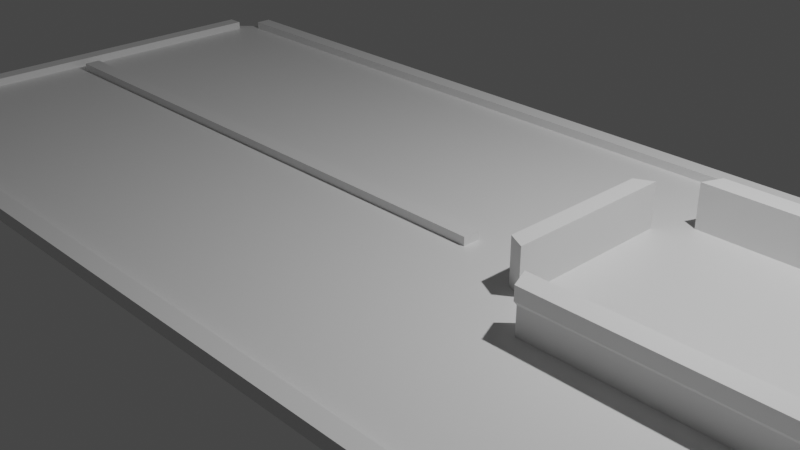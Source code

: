 # Source: epson_ef_12_lens_cap.blend  (saved by Blender 2.81.16; exported with 4.5.12 LTS)
import bpy
from mathutils import Matrix  # noqa: F401  (used for matrix-valued properties, if any)

bpy.ops.wm.read_factory_settings(use_empty=True)
scene = bpy.context.scene
scene.name = 'Scene'

# ---- collections
col_collection = bpy.data.collections.new('Collection'); scene.collection.children.link(col_collection)

# ---- materials (node trees are filled in below, after node groups)
mat_material = bpy.data.materials.new('Material')
mat_material.alpha_threshold = 0.0
mat_material.use_transparent_shadow = False
mat_material.line_color = (0.0, 0.0, 0.0, 1.0)

# ---- material node trees
mat_material.use_nodes = True; mat_material.node_tree.nodes.clear()
_N = mat_material.node_tree.nodes; _L = mat_material.node_tree.links
n0 = _N.new('ShaderNodeOutputMaterial'); n0.name = 'Material Output'; n0.location = (300, 300)
n1 = _N.new('ShaderNodeBsdfPrincipled'); n1.name = 'Principled BSDF'; n1.location = (10, 300)
n1.distribution = 'GGX'
n1.subsurface_method = 'BURLEY'
n1.inputs[2].default_value = 0.4
n1.inputs[3].default_value = 1.45
n1.inputs[27].default_value = (0.0, 0.0, 0.0, 1.0)
n1.inputs[28].default_value = 1.0
_L.new(n1.outputs[0], n0.inputs[0])
n0.is_active_output = True

# ---- world
world_world = bpy.data.worlds.new('World'); scene.world = world_world
world_world.use_nodes = True; world_world.node_tree.nodes.clear()
_N = world_world.node_tree.nodes; _L = world_world.node_tree.links
n0 = _N.new('ShaderNodeOutputWorld'); n0.name = 'World Output'; n0.location = (300, 300)
n1 = _N.new('ShaderNodeBackground'); n1.name = 'Background'; n1.location = (10, 300)
n1.inputs[0].default_value = (0.05088, 0.05088, 0.05088, 1.0)
_L.new(n1.outputs[0], n0.inputs[0])
n0.is_active_output = True
world_world.color = (0.05088, 0.05088, 0.05088)
world_world.use_sun_shadow = False
world_world.sun_shadow_jitter_overblur = 0.0

# ---- cameras
cam_camera = bpy.data.cameras.new('Camera')
cam_camera.clip_end = 100.0
cam_camera.ortho_scale = 7.314

# ---- lights
light_light = bpy.data.lights.new('Light', 'POINT')
light_light.transmission_factor = 0.0
light_light.energy = 1000.0
light_light.shadow_soft_size = 0.1
light_light.shadow_maximum_resolution = 0.006
light_light.use_absolute_resolution = True

# ---- meshes
me_cube = bpy.data.meshes.new('Cube')
me_cube.from_pydata([(6.5, 2.6, 0.1), (6.5, -2.6, 0.1), (-6.5, 2.6, 0.1), (-6.1, -3.0, 0.1), (6.1, 3.0, 0.1), (6.1, -3.0, 0.1), (-6.1, 3.0, 0.1), (-6.5, -2.6, 0.1), (6.079, 2.95, 0.0), (6.1, 3.0, 0.05), (6.45, 2.579, 0.0), (6.5, 2.6, 0.05), (6.45, -2.579, 0.0), (6.5, -2.6, 0.05), (6.1, -3.0, 0.05), (6.079, -2.95, 0.0), (-6.45, 2.579, 0.0), (-6.5, 2.6, 0.05), (-6.1, 3.0, 0.05), (-6.079, 2.95, 0.0), (-6.079, -2.95, 0.0), (-6.1, -3.0, 0.05), (-6.5, -2.6, 0.05), (-6.45, -2.579, 0.0), (3.387, -2.95, 0.0), (4.387, -2.95, 0.0), (4.387, -3.0, 0.05), (3.387, -3.0, 0.05), (3.44, -3.0, 0.1), (4.335, -3.0, 0.1), (4.121, -3.029, 0.1), (3.653, -3.029, 0.1), (3.505, -3.069, 0.05), (4.27, -3.069, 0.05), (4.27, -3.083, 0.0), (3.505, -3.083, 0.0)], [], [(18, 6, 4, 9), (21, 3, 7, 22), (6, 18, 17, 2), (5, 14, 13, 1), (16, 19, 8, 10, 12, 15, 25, 24, 20, 23), (27, 28, 3, 21), (22, 7, 2, 17), (11, 0, 1, 13), (1, 0, 4, 6, 2, 7, 3, 28, 29, 5), (10, 8, 9, 11), (23, 20, 21, 22), (15, 12, 13, 14), (19, 16, 17, 18), (8, 19, 18, 9), (12, 10, 11, 13), (22, 17, 16, 23), (24, 27, 21, 20), (0, 11, 9, 4), (14, 26, 25, 15), (28, 27, 32), (29, 28, 31, 30), (26, 33, 34), (14, 5, 29, 26), (29, 30, 33), (27, 24, 35), (24, 25, 34, 35), (35, 34, 33, 32), (33, 30, 31, 32), (25, 26, 34), (32, 27, 35), (31, 28, 32), (26, 29, 33)])
_uv = me_cube.uv_layers.new(name='UVMap')
_uv.uv.foreach_set('vector', [0.5, 0.2577, 0.625, 0.2577, 0.625, 0.4923, 0.5, 0.4923, 0.5, 0.9923, 0.625, 0.9923, 0.625, 1.0, 0.5, 1.0, 0.625, 0.2577, 0.5, 0.2577, 0.5, 0.2333, 0.625, 0.2333, 0.625, 0.7577, 0.5, 0.7577, 0.5, 0.7333, 0.625, 0.7333, 0.126, 0.5175, 0.1331, 0.5021, 0.3669, 0.5021, 0.374, 0.5175, 0.374, 0.7325, 0.3669, 0.7479, 0.289, 0.7479, 0.211, 0.7479, 0.1331, 0.7479, 0.126, 0.7325, 0.5, 0.9141, 0.625, 0.9141, 0.625, 0.9923, 0.5, 0.9923, 0.5, 0.01667, 0.625, 0.01667, 0.625, 0.2333, 0.5, 0.2333, 0.5, 0.5167, 0.625, 0.5167, 0.625, 0.7333, 0.5, 0.7333, 0.625, 0.7333, 0.625, 0.5167, 0.625, 0.4923, 0.625, 0.2577, 0.625, 0.2333, 0.625, 1.0, 0.625, 0.9923, 0.625, 0.9141, 0.625, 0.8359, 0.625, 0.7577, 0.374, 0.5175, 0.3669, 0.5021, 0.3673, 0.5, 0.375, 0.5167, 0.126, 0.7325, 0.1331, 0.7479, 0.1327, 0.75, 0.125, 0.7333, 0.3669, 0.7479, 0.374, 0.7325, 0.375, 0.7333, 0.3673, 0.75, 0.1331, 0.5021, 0.126, 0.5175, 0.125, 0.5167, 0.1327, 0.5, 0.3669, 0.5021, 0.1331, 0.5021, 0.1327, 0.5, 0.3673, 0.5, 0.374, 0.7325, 0.374, 0.5175, 0.5, 0.5167, 0.5, 0.7333, 0.5, 0.01667, 0.5, 0.2333, 0.375, 0.2325, 0.375, 0.01753, 0.375, 0.914, 0.5, 0.9141, 0.5, 0.9923, 0.375, 0.9919, 0.625, 0.5167, 0.5, 0.5167, 0.5, 0.4923, 0.625, 0.4923, 0.5, 0.7577, 0.5, 0.8359, 0.375, 0.836, 0.375, 0.7581, 0.625, 0.9141, 0.5, 0.9141, 0.5, 0.9141, 0.625, 0.8359, 0.625, 0.9141, 0.625, 0.9141, 0.625, 0.8359, 0.5, 0.8359, 0.5, 0.8359, 0.375, 0.836, 0.5, 0.7577, 0.625, 0.7577, 0.625, 0.8359, 0.5, 0.8359, 0.625, 0.8359, 0.625, 0.8359, 0.5, 0.8359, 0.5, 0.9141, 0.375, 0.914, 0.375, 0.914, 0.211, 0.7479, 0.289, 0.7479, 0.289, 0.7479, 0.211, 0.7479, 0.211, 0.7479, 0.289, 0.7479, 0.5, 0.8359, 0.5, 0.9141, 0.5, 0.8359, 0.625, 0.8359, 0.625, 0.9141, 0.5, 0.9141, 0.375, 0.836, 0.5, 0.8359, 0.375, 0.836, 0.5, 0.9141, 0.5, 0.9141, 0.375, 0.914, 0.625, 0.9141, 0.625, 0.9141, 0.5, 0.9141, 0.5, 0.8359, 0.625, 0.8359, 0.5, 0.8359])
me_cube.materials.append(mat_material)
me_cube.use_remesh_preserve_volume = False
me_cube.use_remesh_preserve_attributes = False
me_cube.use_mirror_vertex_groups = False
me_cube.update()
me_cube_001 = bpy.data.meshes.new('Cube.001')
me_cube_001.from_pydata([(-1.5, -1.475, 0.1), (-2.1, -0.875, 0.1), (-2.1, 0.875, 0.1), (-1.5, 1.475, 0.1), (2.1, -0.875, 0.1), (1.5, -1.475, 0.1), (1.5, 1.475, 0.1), (2.1, 0.875, 0.1), (-2.1, -0.875, 0.6), (-1.5, -1.475, 0.4), (-1.5, 1.475, 0.4), (-2.1, 0.875, 0.6), (1.5, -1.475, 0.4), (2.1, -0.875, 0.6), (2.1, 0.875, 0.6), (1.5, 1.475, 0.4), (-1.9, -0.975, 0.1), (-1.6, -1.275, 0.1), (-1.6, 1.275, 0.1), (-1.9, 0.975, 0.1), (1.6, -1.275, 0.1), (1.9, -0.975, 0.1), (1.9, 0.975, 0.1), (1.6, 1.275, 0.1), (-1.6, -1.275, 0.4), (-1.9, -0.975, 0.6), (-1.9, 0.975, 0.6), (-1.6, 1.275, 0.4), (1.9, -0.975, 0.6), (1.6, -1.275, 0.4), (1.6, 1.275, 0.4), (1.9, 0.975, 0.6), (-1.5, -1.515, 0.45), (-1.5, 1.515, 0.45), (1.5, -1.515, 0.45), (1.5, 1.515, 0.45), (-1.6, -1.275, 0.45), (-1.6, 1.275, 0.45), (1.6, -1.275, 0.45), (1.6, 1.275, 0.45), (-1.5, -1.515, 0.6), (-1.5, 1.515, 0.6), (1.5, -1.515, 0.6), (1.5, 1.515, 0.6), (-1.6, -1.275, 0.6), (-1.6, 1.275, 0.6), (1.6, -1.275, 0.6), (1.6, 1.275, 0.6)], [], [(0, 5, 12, 9), (6, 3, 10, 15), (4, 7, 14, 13), (16, 19, 26, 25), (22, 21, 28, 31), (20, 17, 24, 29), (18, 23, 30, 27), (2, 1, 8, 11), (3, 6, 23, 18), (1, 2, 19, 16), (5, 0, 17, 20), (4, 21, 22, 7), (4, 13, 28, 21), (14, 31, 28, 13), (14, 7, 22, 31), (0, 9, 24, 17), (12, 29, 38, 34), (12, 5, 20, 29), (2, 11, 26, 19), (8, 25, 26, 11), (8, 1, 16, 25), (10, 3, 18, 27), (30, 15, 35, 39), (6, 15, 30, 23), (36, 32, 40, 44), (33, 37, 45, 41), (10, 27, 37, 33), (15, 10, 33, 35), (9, 12, 34, 32), (24, 9, 32, 36), (27, 30, 39, 37), (29, 24, 36, 38), (42, 46, 44, 40), (41, 45, 47, 43), (38, 36, 44, 46), (32, 34, 42, 40), (39, 35, 43, 47), (34, 38, 46, 42), (37, 39, 47, 45), (35, 33, 41, 43)])
_uv = me_cube_001.uv_layers.new(name='UVMap')
_uv.uv.foreach_set('vector', [0.0, 0.0, 0.0, 0.0, 0.0, 0.0, 0.0, 0.0, 0.0, 0.0, 0.0, 0.0, 0.0, 0.0, 0.0, 0.0, 0.0, 0.0, 0.0, 0.0, 0.0, 0.0, 0.0, 0.0, 0.0, 0.0, 0.0, 0.0, 0.0, 0.0, 0.0, 0.0, 0.0, 0.0, 0.0, 0.0, 0.0, 0.0, 0.0, 0.0, 0.0, 0.0, 0.0, 0.0, 0.0, 0.0, 0.0, 0.0, 0.0, 0.0, 0.0, 0.0, 0.0, 0.0, 0.0, 0.0, 0.0, 0.0, 0.0, 0.0, 0.0, 0.0, 0.0, 0.0, 0.0, 0.0, 0.0, 0.0, 0.0, 0.0, 0.0, 0.0, 0.0, 0.0, 0.0, 0.0, 0.0, 0.0, 0.0, 0.0, 0.0, 0.0, 0.0, 0.0, 0.0, 0.0, 0.0, 0.0, 0.0, 0.0, 0.0, 0.0, 0.0, 0.0, 0.0, 0.0, 0.0, 0.0, 0.0, 0.0, 0.0, 0.0, 0.0, 0.0, 0.0, 0.0, 0.0, 0.0, 0.0, 0.0, 0.0, 0.0, 0.0, 0.0, 0.0, 0.0, 0.0, 0.0, 0.0, 0.0, 0.0, 0.0, 0.0, 0.0, 0.0, 0.0, 0.0, 0.0, 0.0, 0.0, 0.0, 0.0, 0.0, 0.0, 0.0, 0.0, 0.0, 0.0, 0.0, 0.0, 0.0, 0.0, 0.0, 0.0, 0.0, 0.0, 0.0, 0.0, 0.0, 0.0, 0.0, 0.0, 0.0, 0.0, 0.0, 0.0, 0.0, 0.0, 0.0, 0.0, 0.0, 0.0, 0.0, 0.0, 0.0, 0.0, 0.0, 0.0, 0.0, 0.0, 0.0, 0.0, 0.0, 0.0, 0.0, 0.0, 0.0, 0.0, 0.0, 0.0, 0.0, 0.0, 0.0, 0.0, 0.0, 0.0, 0.0, 0.0, 0.0, 0.0, 0.0, 0.0, 0.0, 0.0, 0.0, 0.0, 0.0, 0.0, 0.0, 0.0, 0.0, 0.0, 0.0, 0.0, 0.0, 0.0, 0.0, 0.0, 0.0, 0.0, 0.0, 0.0, 0.0, 0.0, 0.0, 0.0, 0.0, 0.0, 0.0, 0.0, 0.0, 0.0, 0.0, 0.0, 0.0, 0.0, 0.0, 0.0, 0.0, 0.0, 0.0, 0.0, 0.0, 0.0, 0.0, 0.0, 0.0, 0.0, 0.0, 0.0, 0.0, 0.0, 0.0, 0.0, 0.0, 0.0, 0.0, 0.0, 0.0, 0.0, 0.0, 0.0, 0.0, 0.0, 0.0, 0.0, 0.0, 0.0, 0.0, 0.0, 0.0, 0.0, 0.0, 0.0, 0.0, 0.0, 0.0, 0.0, 0.0, 0.0, 0.0, 0.0, 0.0, 0.0, 0.0, 0.0, 0.0, 0.0, 0.0, 0.0, 0.0, 0.0, 0.0, 0.0, 0.0, 0.0, 0.0, 0.0, 0.0, 0.0, 0.0, 0.0, 0.0, 0.0, 0.0, 0.0, 0.0, 0.0, 0.0, 0.0, 0.0, 0.0, 0.0, 0.0, 0.0, 0.0, 0.0, 0.0, 0.0, 0.0, 0.0, 0.0, 0.0, 0.0, 0.0, 0.0, 0.0, 0.0, 0.0, 0.0])
me_cube_001.use_remesh_fix_poles = True
me_cube_001.use_remesh_preserve_attributes = False
me_cube_001.use_mirror_vertex_groups = False
me_cube_001.update()
me_cube_002 = bpy.data.meshes.new('Cube.002')
me_cube_002.from_pydata([(6.5, 2.6, 0.1), (6.1, 3.0, 0.1), (6.1, -3.0, 0.1), (6.5, -2.6, 0.1), (-6.1, 3.0, 0.1), (-6.5, 2.6, 0.1), (-6.5, -2.6, 0.1), (-6.1, -3.0, 0.1), (6.1, -2.8, 0.1), (-6.1, -2.8, 0.1), (-6.3, 2.6, 0.1), (-6.3, -2.6, 0.1), (6.1, 2.8, 0.1), (-6.1, 2.8, 0.1), (6.3, 2.6, 0.1), (6.3, -2.6, 0.1), (1.0, -0.1, 0.1), (-6.1, -0.1, 0.1), (1.0, 0.1, 0.1), (-6.1, 0.1, 0.1), (6.5, 2.6, 0.2), (6.1, 3.0, 0.2), (6.1, -3.0, 0.2), (6.5, -2.6, 0.2), (-6.1, 3.0, 0.2), (-6.5, 2.6, 0.2), (-6.5, -2.6, 0.2), (-6.1, -3.0, 0.2), (6.1, -2.8, 0.2), (-6.1, -2.8, 0.2), (-6.3, 2.6, 0.2), (-6.3, -2.6, 0.2), (6.1, 2.8, 0.2), (-6.1, 2.8, 0.2), (6.3, 2.6, 0.2), (6.3, -2.6, 0.2), (1.0, -0.1, 0.2), (-6.1, -0.1, 0.2), (1.0, 0.1, 0.2), (-6.1, 0.1, 0.2)], [], [(2, 8, 9, 7), (5, 10, 11, 6), (1, 12, 13, 4), (0, 14, 15, 3), (17, 19, 18, 16), (22, 27, 29, 28), (25, 26, 31, 30), (21, 24, 33, 32), (20, 23, 35, 34), (37, 36, 38, 39), (19, 17, 37, 39), (13, 12, 32, 33), (7, 9, 29, 27), (16, 18, 38, 36), (4, 13, 33, 24), (8, 2, 22, 28), (18, 19, 39, 38), (12, 1, 21, 32), (5, 6, 26, 25), (17, 16, 36, 37), (0, 3, 23, 20), (11, 10, 30, 31), (15, 14, 34, 35), (6, 11, 31, 26), (3, 15, 35, 23), (10, 5, 25, 30), (2, 7, 27, 22), (14, 0, 20, 34), (1, 4, 24, 21), (9, 8, 28, 29)])
_uv = me_cube_002.uv_layers.new(name='UVMap')
_uv.uv.foreach_set('vector', [0.0, 0.0, 0.0, 0.0, 0.0, 0.0, 0.0, 0.0, 0.0, 0.0, 0.0, 0.0, 0.0, 0.0, 0.0, 0.0, 0.0, 0.0, 0.0, 0.0, 0.0, 0.0, 0.0, 0.0, 0.0, 0.0, 0.0, 0.0, 0.0, 0.0, 0.0, 0.0, 0.0, 0.0, 0.0, 0.0, 0.0, 0.0, 0.0, 0.0, 0.0, 0.0, 0.0, 0.0, 0.0, 0.0, 0.0, 0.0, 0.0, 0.0, 0.0, 0.0, 0.0, 0.0, 0.0, 0.0, 0.0, 0.0, 0.0, 0.0, 0.0, 0.0, 0.0, 0.0, 0.0, 0.0, 0.0, 0.0, 0.0, 0.0, 0.0, 0.0, 0.0, 0.0, 0.0, 0.0, 0.0, 0.0, 0.0, 0.0, 0.0, 0.0, 0.0, 0.0, 0.0, 0.0, 0.0, 0.0, 0.0, 0.0, 0.0, 0.0, 0.0, 0.0, 0.0, 0.0, 0.0, 0.0, 0.0, 0.0, 0.0, 0.0, 0.0, 0.0, 0.0, 0.0, 0.0, 0.0, 0.0, 0.0, 0.0, 0.0, 0.0, 0.0, 0.0, 0.0, 0.0, 0.0, 0.0, 0.0, 0.0, 0.0, 0.0, 0.0, 0.0, 0.0, 0.0, 0.0, 0.0, 0.0, 0.0, 0.0, 0.0, 0.0, 0.0, 0.0, 0.0, 0.0, 0.0, 0.0, 0.0, 0.0, 0.0, 0.0, 0.0, 0.0, 0.0, 0.0, 0.0, 0.0, 0.0, 0.0, 0.0, 0.0, 0.0, 0.0, 0.0, 0.0, 0.0, 0.0, 0.0, 0.0, 0.0, 0.0, 0.0, 0.0, 0.0, 0.0, 0.0, 0.0, 0.0, 0.0, 0.0, 0.0, 0.0, 0.0, 0.0, 0.0, 0.0, 0.0, 0.0, 0.0, 0.0, 0.0, 0.0, 0.0, 0.0, 0.0, 0.0, 0.0, 0.0, 0.0, 0.0, 0.0, 0.0, 0.0, 0.0, 0.0, 0.0, 0.0, 0.0, 0.0, 0.0, 0.0, 0.0, 0.0, 0.0, 0.0, 0.0, 0.0, 0.0, 0.0, 0.0, 0.0, 0.0, 0.0, 0.0, 0.0, 0.0, 0.0, 0.0, 0.0, 0.0, 0.0, 0.0, 0.0, 0.0, 0.0, 0.0, 0.0, 0.0, 0.0, 0.0, 0.0, 0.0, 0.0, 0.0, 0.0, 0.0, 0.0])
me_cube_002.materials.append(mat_material)
me_cube_002.use_remesh_preserve_volume = False
me_cube_002.use_remesh_preserve_attributes = False
me_cube_002.use_mirror_vertex_groups = False
me_cube_002.update()

# ---- objects
ob_cube = bpy.data.objects.new('Cube', me_cube)
ob_light = bpy.data.objects.new('Light', light_light)
ob_camera = bpy.data.objects.new('Camera', cam_camera)
ob_cube_001 = bpy.data.objects.new('Cube.001', me_cube_001)
ob_cube_002 = bpy.data.objects.new('Cube.002', me_cube_002)

# ---- transforms, parenting, visibility, modifiers, constraints
ob_cube.location = (0.0, 0.0, 0.0)
ob_cube.lock_rotations_4d = False
ob_cube.empty_display_type = 'ARROWS'
ob_cube.lineart.crease_threshold = 0.0
ob_light.location = (4.076, 1.005, 5.904)
ob_light.rotation_euler = (0.6503, 0.05522, 1.866)
ob_light.lock_rotations_4d = False
ob_light.empty_display_type = 'ARROWS'
ob_light.color = (0.0, 0.0, 0.0, 0.0)
ob_light.lineart.crease_threshold = 0.0
ob_camera.location = (7.359, -6.926, 4.958)
ob_camera.rotation_euler = (1.109, 0.0, 0.8149)
ob_camera.lock_rotations_4d = False
ob_camera.empty_display_type = 'ARROWS'
ob_camera.color = (0.0, 0.0, 0.0, 0.0)
ob_camera.display_type = 'WIRE'
ob_camera.lineart.crease_threshold = 0.0
ob_cube_001.location = (3.887, 0.5249, 0.0)
ob_cube_001.lineart.crease_threshold = 0.0
ob_cube_002.location = (0.0, 0.0, 0.0)
ob_cube_002.lock_rotations_4d = False
ob_cube_002.empty_display_type = 'ARROWS'
ob_cube_002.lineart.crease_threshold = 0.0

# ---- collection membership
col_collection.objects.link(ob_cube)
col_collection.objects.link(ob_light)
col_collection.objects.link(ob_camera)
col_collection.objects.link(ob_cube_001)
col_collection.objects.link(ob_cube_002)

# ---- scene / render settings (as saved in the file)
scene.camera = ob_camera
scene.frame_start = 1; scene.frame_end = 250; scene.frame_set(172)
scene.render.engine = 'BLENDER_EEVEE_NEXT'
scene.cycles.use_denoising = False
scene.cycles.samples = 128
scene.cycles.sampling_pattern = 'TABULATED_SOBOL'
scene.cycles.use_adaptive_sampling = False
scene.cycles.use_light_tree = False
scene.view_settings.view_transform = 'Filmic'
bpy.context.view_layer.update()
